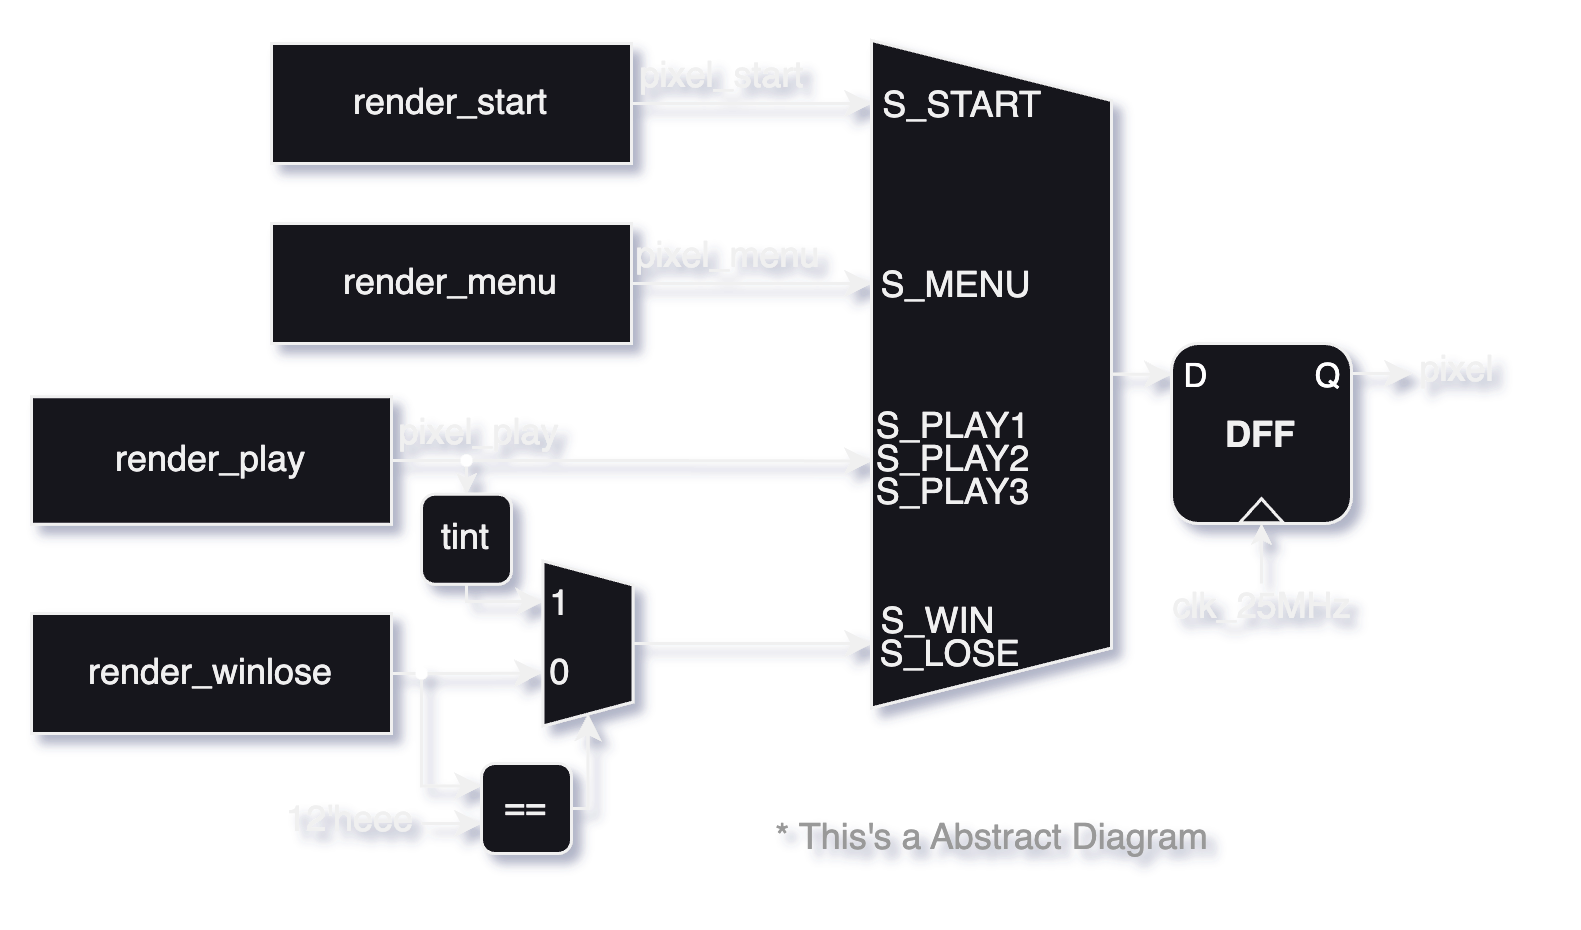

The diagram above was exported from draw.io. Its source (the exported page's mxGraphModel, read from the mxfile embedded in the PNG):
<mxGraphModel dx="662" dy="479" grid="1" gridSize="10" guides="1" tooltips="1" connect="1" arrows="1" fold="1" page="1" pageScale="1" pageWidth="1920" pageHeight="1200" math="0" shadow="0">
  <root>
    <mxCell id="0" />
    <mxCell id="1" parent="0" />
    <mxCell id="nyjNfG7oiaXP6KOqMfzz-40" style="edgeStyle=orthogonalEdgeStyle;rounded=0;orthogonalLoop=1;jettySize=auto;html=1;exitX=0.5;exitY=0;exitDx=0;exitDy=0;" edge="1" parent="1" source="nyjNfG7oiaXP6KOqMfzz-1">
      <mxGeometry relative="1" as="geometry">
        <mxPoint x="420" y="150.375" as="targetPoint" />
      </mxGeometry>
    </mxCell>
    <mxCell id="nyjNfG7oiaXP6KOqMfzz-1" value="" style="shape=trapezoid;perimeter=trapezoidPerimeter;whiteSpace=wrap;html=1;fixedSize=1;rotation=90;" vertex="1" parent="1">
      <mxGeometry x="248.75" y="110.25" width="222.5" height="80" as="geometry" />
    </mxCell>
    <mxCell id="nyjNfG7oiaXP6KOqMfzz-6" style="edgeStyle=orthogonalEdgeStyle;rounded=0;orthogonalLoop=1;jettySize=auto;html=1;exitX=1;exitY=0.5;exitDx=0;exitDy=0;" edge="1" parent="1" source="nyjNfG7oiaXP6KOqMfzz-2">
      <mxGeometry relative="1" as="geometry">
        <mxPoint x="319.9999999999999" y="60" as="targetPoint" />
      </mxGeometry>
    </mxCell>
    <mxCell id="nyjNfG7oiaXP6KOqMfzz-2" value="render_start" style="rounded=0;whiteSpace=wrap;html=1;absoluteArcSize=0;arcSize=12;" vertex="1" parent="1">
      <mxGeometry x="120" y="40" width="120" height="40" as="geometry" />
    </mxCell>
    <mxCell id="nyjNfG7oiaXP6KOqMfzz-7" style="edgeStyle=orthogonalEdgeStyle;rounded=0;orthogonalLoop=1;jettySize=auto;html=1;exitX=1;exitY=0.5;exitDx=0;exitDy=0;" edge="1" parent="1" source="nyjNfG7oiaXP6KOqMfzz-3">
      <mxGeometry relative="1" as="geometry">
        <mxPoint x="319.9999999999999" y="120" as="targetPoint" />
      </mxGeometry>
    </mxCell>
    <mxCell id="nyjNfG7oiaXP6KOqMfzz-3" value="render_menu" style="rounded=0;whiteSpace=wrap;html=1;" vertex="1" parent="1">
      <mxGeometry x="120" y="100" width="120" height="40" as="geometry" />
    </mxCell>
    <mxCell id="nyjNfG7oiaXP6KOqMfzz-4" value="render_play" style="rounded=0;whiteSpace=wrap;html=1;" vertex="1" parent="1">
      <mxGeometry x="40" y="157.75" width="120" height="42.5" as="geometry" />
    </mxCell>
    <mxCell id="nyjNfG7oiaXP6KOqMfzz-24" style="edgeStyle=orthogonalEdgeStyle;rounded=0;orthogonalLoop=1;jettySize=auto;html=1;exitX=1;exitY=0.5;exitDx=0;exitDy=0;" edge="1" parent="1" source="nyjNfG7oiaXP6KOqMfzz-5">
      <mxGeometry relative="1" as="geometry">
        <mxPoint x="210" y="249.80952380952374" as="targetPoint" />
      </mxGeometry>
    </mxCell>
    <mxCell id="nyjNfG7oiaXP6KOqMfzz-29" style="edgeStyle=orthogonalEdgeStyle;rounded=0;orthogonalLoop=1;jettySize=auto;html=1;exitX=1;exitY=0.5;exitDx=0;exitDy=0;entryX=0;entryY=0.25;entryDx=0;entryDy=0;" edge="1" parent="1" source="nyjNfG7oiaXP6KOqMfzz-5" target="nyjNfG7oiaXP6KOqMfzz-27">
      <mxGeometry relative="1" as="geometry">
        <Array as="points">
          <mxPoint x="170" y="250" />
          <mxPoint x="170" y="288" />
        </Array>
      </mxGeometry>
    </mxCell>
    <mxCell id="nyjNfG7oiaXP6KOqMfzz-5" value="render_winlose" style="rounded=0;whiteSpace=wrap;html=1;" vertex="1" parent="1">
      <mxGeometry x="40" y="230" width="120" height="40" as="geometry" />
    </mxCell>
    <mxCell id="nyjNfG7oiaXP6KOqMfzz-8" style="edgeStyle=orthogonalEdgeStyle;rounded=0;orthogonalLoop=1;jettySize=auto;html=1;exitX=1;exitY=0.5;exitDx=0;exitDy=0;entryX=0.63;entryY=1;entryDx=0;entryDy=0;entryPerimeter=0;" edge="1" parent="1" source="nyjNfG7oiaXP6KOqMfzz-4" target="nyjNfG7oiaXP6KOqMfzz-1">
      <mxGeometry relative="1" as="geometry" />
    </mxCell>
    <mxCell id="nyjNfG7oiaXP6KOqMfzz-15" value="S_PLAY3" style="text;html=1;align=center;verticalAlign=middle;resizable=0;points=[];autosize=1;strokeColor=none;fillColor=none;" vertex="1" parent="1">
      <mxGeometry x="312" y="175" width="70" height="30" as="geometry" />
    </mxCell>
    <mxCell id="nyjNfG7oiaXP6KOqMfzz-11" value="S_START" style="text;html=1;align=center;verticalAlign=middle;resizable=0;points=[];autosize=1;strokeColor=none;fillColor=none;" vertex="1" parent="1">
      <mxGeometry x="310" y="46" width="80" height="30" as="geometry" />
    </mxCell>
    <mxCell id="nyjNfG7oiaXP6KOqMfzz-12" value="S_MENU" style="text;html=1;align=center;verticalAlign=middle;resizable=0;points=[];autosize=1;strokeColor=none;fillColor=none;" vertex="1" parent="1">
      <mxGeometry x="313" y="106" width="70" height="30" as="geometry" />
    </mxCell>
    <mxCell id="nyjNfG7oiaXP6KOqMfzz-13" value="S_PLAY2" style="text;html=1;align=center;verticalAlign=middle;resizable=0;points=[];autosize=1;strokeColor=none;fillColor=none;" vertex="1" parent="1">
      <mxGeometry x="312" y="164" width="70" height="30" as="geometry" />
    </mxCell>
    <mxCell id="nyjNfG7oiaXP6KOqMfzz-16" value="S_PLAY1" style="text;html=1;align=center;verticalAlign=middle;resizable=0;points=[];autosize=1;strokeColor=none;fillColor=none;" vertex="1" parent="1">
      <mxGeometry x="312" y="153" width="70" height="30" as="geometry" />
    </mxCell>
    <mxCell id="nyjNfG7oiaXP6KOqMfzz-14" value="S_WIN" style="text;html=1;align=center;verticalAlign=middle;resizable=0;points=[];autosize=1;strokeColor=none;fillColor=none;" vertex="1" parent="1">
      <mxGeometry x="312" y="218" width="60" height="30" as="geometry" />
    </mxCell>
    <mxCell id="nyjNfG7oiaXP6KOqMfzz-17" value="S_LOSE" style="text;html=1;align=center;verticalAlign=middle;resizable=0;points=[];autosize=1;strokeColor=none;fillColor=none;" vertex="1" parent="1">
      <mxGeometry x="311" y="229" width="70" height="30" as="geometry" />
    </mxCell>
    <mxCell id="nyjNfG7oiaXP6KOqMfzz-18" value="pixel_start" style="text;html=1;align=center;verticalAlign=middle;resizable=0;points=[];autosize=1;strokeColor=none;fillColor=none;" vertex="1" parent="1">
      <mxGeometry x="230" y="36" width="80" height="30" as="geometry" />
    </mxCell>
    <mxCell id="nyjNfG7oiaXP6KOqMfzz-19" value="pixel_menu" style="text;html=1;align=center;verticalAlign=middle;resizable=0;points=[];autosize=1;strokeColor=none;fillColor=none;" vertex="1" parent="1">
      <mxGeometry x="232" y="96" width="80" height="30" as="geometry" />
    </mxCell>
    <mxCell id="nyjNfG7oiaXP6KOqMfzz-20" value="pixel_play" style="text;html=1;align=center;verticalAlign=middle;resizable=0;points=[];autosize=1;strokeColor=none;fillColor=none;" vertex="1" parent="1">
      <mxGeometry x="149" y="155" width="80" height="30" as="geometry" />
    </mxCell>
    <mxCell id="nyjNfG7oiaXP6KOqMfzz-23" value="" style="shape=trapezoid;perimeter=trapezoidPerimeter;whiteSpace=wrap;html=1;fixedSize=1;rotation=90;size=8;" vertex="1" parent="1">
      <mxGeometry x="198" y="225" width="55" height="30" as="geometry" />
    </mxCell>
    <mxCell id="nyjNfG7oiaXP6KOqMfzz-26" style="edgeStyle=orthogonalEdgeStyle;rounded=0;orthogonalLoop=1;jettySize=auto;html=1;exitX=0.5;exitY=0;exitDx=0;exitDy=0;entryX=0.129;entryY=0.367;entryDx=0;entryDy=0;entryPerimeter=0;" edge="1" parent="1" source="nyjNfG7oiaXP6KOqMfzz-23" target="nyjNfG7oiaXP6KOqMfzz-17">
      <mxGeometry relative="1" as="geometry" />
    </mxCell>
    <mxCell id="nyjNfG7oiaXP6KOqMfzz-28" style="edgeStyle=orthogonalEdgeStyle;rounded=0;orthogonalLoop=1;jettySize=auto;html=1;exitX=1;exitY=0.5;exitDx=0;exitDy=0;entryX=1;entryY=0.5;entryDx=0;entryDy=0;" edge="1" parent="1" source="nyjNfG7oiaXP6KOqMfzz-27" target="nyjNfG7oiaXP6KOqMfzz-23">
      <mxGeometry relative="1" as="geometry" />
    </mxCell>
    <mxCell id="nyjNfG7oiaXP6KOqMfzz-27" value="==" style="rounded=1;whiteSpace=wrap;html=1;" vertex="1" parent="1">
      <mxGeometry x="190" y="280" width="30" height="30" as="geometry" />
    </mxCell>
    <mxCell id="nyjNfG7oiaXP6KOqMfzz-30" value="" style="endArrow=classic;html=1;rounded=0;" edge="1" parent="1">
      <mxGeometry width="50" height="50" relative="1" as="geometry">
        <mxPoint x="170" y="300" as="sourcePoint" />
        <mxPoint x="190" y="300" as="targetPoint" />
      </mxGeometry>
    </mxCell>
    <mxCell id="nyjNfG7oiaXP6KOqMfzz-31" value="12'heee" style="text;html=1;align=center;verticalAlign=middle;resizable=0;points=[];autosize=1;strokeColor=none;fillColor=none;" vertex="1" parent="1">
      <mxGeometry x="111" y="284" width="70" height="30" as="geometry" />
    </mxCell>
    <mxCell id="nyjNfG7oiaXP6KOqMfzz-33" style="edgeStyle=orthogonalEdgeStyle;rounded=0;orthogonalLoop=1;jettySize=auto;html=1;exitX=0.5;exitY=1;exitDx=0;exitDy=0;entryX=0.25;entryY=1;entryDx=0;entryDy=0;" edge="1" parent="1" source="nyjNfG7oiaXP6KOqMfzz-32" target="nyjNfG7oiaXP6KOqMfzz-23">
      <mxGeometry relative="1" as="geometry">
        <Array as="points">
          <mxPoint x="185" y="226" />
          <mxPoint x="211" y="226" />
        </Array>
      </mxGeometry>
    </mxCell>
    <mxCell id="nyjNfG7oiaXP6KOqMfzz-32" value="tint" style="rounded=1;whiteSpace=wrap;html=1;" vertex="1" parent="1">
      <mxGeometry x="170" y="190.25" width="30" height="30" as="geometry" />
    </mxCell>
    <mxCell id="nyjNfG7oiaXP6KOqMfzz-34" value="" style="endArrow=classic;html=1;rounded=0;entryX=0.5;entryY=0;entryDx=0;entryDy=0;endSize=4;" edge="1" parent="1" target="nyjNfG7oiaXP6KOqMfzz-32">
      <mxGeometry width="50" height="50" relative="1" as="geometry">
        <mxPoint x="185" y="179" as="sourcePoint" />
        <mxPoint x="250" y="200" as="targetPoint" />
      </mxGeometry>
    </mxCell>
    <mxCell id="nyjNfG7oiaXP6KOqMfzz-35" value="" style="ellipse;whiteSpace=wrap;html=1;aspect=fixed;fontFamily=Helvetica;fontSize=11;fontColor=default;labelBackgroundColor=default;fillColor=#FFFFFF;strokeColor=none;" vertex="1" parent="1">
      <mxGeometry x="183" y="177" width="4" height="4" as="geometry" />
    </mxCell>
    <mxCell id="nyjNfG7oiaXP6KOqMfzz-36" value="" style="ellipse;whiteSpace=wrap;html=1;aspect=fixed;fontFamily=Helvetica;fontSize=11;fontColor=default;labelBackgroundColor=default;fillColor=#FFFFFF;strokeColor=none;" vertex="1" parent="1">
      <mxGeometry x="168" y="248" width="4" height="4" as="geometry" />
    </mxCell>
    <mxCell id="nyjNfG7oiaXP6KOqMfzz-37" value="1" style="text;html=1;align=center;verticalAlign=middle;resizable=0;points=[];autosize=1;strokeColor=none;fillColor=none;" vertex="1" parent="1">
      <mxGeometry x="201" y="212" width="30" height="30" as="geometry" />
    </mxCell>
    <mxCell id="nyjNfG7oiaXP6KOqMfzz-38" value="0" style="text;html=1;align=center;verticalAlign=middle;resizable=0;points=[];autosize=1;strokeColor=none;fillColor=none;" vertex="1" parent="1">
      <mxGeometry x="201" y="235" width="30" height="30" as="geometry" />
    </mxCell>
    <mxCell id="nyjNfG7oiaXP6KOqMfzz-41" value="pixel" style="text;html=1;align=center;verticalAlign=middle;resizable=0;points=[];autosize=1;strokeColor=none;fillColor=none;" vertex="1" parent="1">
      <mxGeometry x="490" y="134.25" width="50" height="30" as="geometry" />
    </mxCell>
    <mxCell id="nyjNfG7oiaXP6KOqMfzz-42" value="* This's a Abstract Diagram" style="text;html=1;align=center;verticalAlign=middle;resizable=0;points=[];autosize=1;strokeColor=none;fillColor=none;fontColor=#999999;" vertex="1" parent="1">
      <mxGeometry x="275" y="290" width="170" height="30" as="geometry" />
    </mxCell>
    <mxCell id="nyjNfG7oiaXP6KOqMfzz-43" value="&lt;p style=&quot;line-height: 0%;&quot;&gt;&lt;b&gt;DFF&lt;/b&gt;&lt;/p&gt;&lt;p&gt;&lt;/p&gt;" style="rounded=1;whiteSpace=wrap;html=1;" vertex="1" parent="1">
      <mxGeometry x="420" y="140" width="60" height="60" as="geometry" />
    </mxCell>
    <mxCell id="nyjNfG7oiaXP6KOqMfzz-44" value="" style="triangle;whiteSpace=wrap;html=1;rotation=-90;" vertex="1" parent="1">
      <mxGeometry x="446" y="188.5" width="8" height="14.5" as="geometry" />
    </mxCell>
    <mxCell id="nyjNfG7oiaXP6KOqMfzz-45" value="D" style="text;html=1;align=center;verticalAlign=middle;resizable=0;points=[];autosize=1;strokeColor=none;fillColor=none;fontColor=#FFFFFF;connectable=0;allowArrows=0;fontSize=11;pointerEvents=1;" vertex="1" parent="1">
      <mxGeometry x="413" y="136" width="30" height="30" as="geometry" />
    </mxCell>
    <mxCell id="nyjNfG7oiaXP6KOqMfzz-46" value="Q" style="text;html=1;align=center;verticalAlign=middle;resizable=0;points=[];autosize=1;strokeColor=none;fillColor=none;fontColor=#FFFFFF;connectable=0;allowArrows=0;fontSize=11;pointerEvents=1;" vertex="1" parent="1">
      <mxGeometry x="457" y="136" width="30" height="30" as="geometry" />
    </mxCell>
    <mxCell id="nyjNfG7oiaXP6KOqMfzz-48" value="" style="endArrow=classic;html=1;rounded=0;strokeColor=default;align=center;verticalAlign=middle;fontFamily=Helvetica;fontSize=11;fontColor=default;labelBackgroundColor=none;autosize=1;resizable=0;edgeStyle=orthogonalEdgeStyle;endSize=4;" edge="1" parent="1">
      <mxGeometry width="50" height="50" relative="1" as="geometry">
        <mxPoint x="450" y="220" as="sourcePoint" />
        <mxPoint x="450" y="200" as="targetPoint" />
        <Array as="points">
          <mxPoint x="450" y="210" />
          <mxPoint x="450" y="210" />
        </Array>
      </mxGeometry>
    </mxCell>
    <mxCell id="nyjNfG7oiaXP6KOqMfzz-49" style="edgeStyle=orthogonalEdgeStyle;rounded=0;orthogonalLoop=1;jettySize=auto;html=1;exitX=0.5;exitY=0;exitDx=0;exitDy=0;" edge="1" parent="1">
      <mxGeometry relative="1" as="geometry">
        <mxPoint x="500" y="150.375" as="targetPoint" />
        <mxPoint x="480" y="150" as="sourcePoint" />
      </mxGeometry>
    </mxCell>
    <mxCell id="nyjNfG7oiaXP6KOqMfzz-50" value="clk_25MHz" style="text;html=1;align=center;verticalAlign=middle;resizable=0;points=[];autosize=1;strokeColor=none;fillColor=none;" vertex="1" parent="1">
      <mxGeometry x="410" y="213" width="80" height="30" as="geometry" />
    </mxCell>
  </root>
</mxGraphModel>